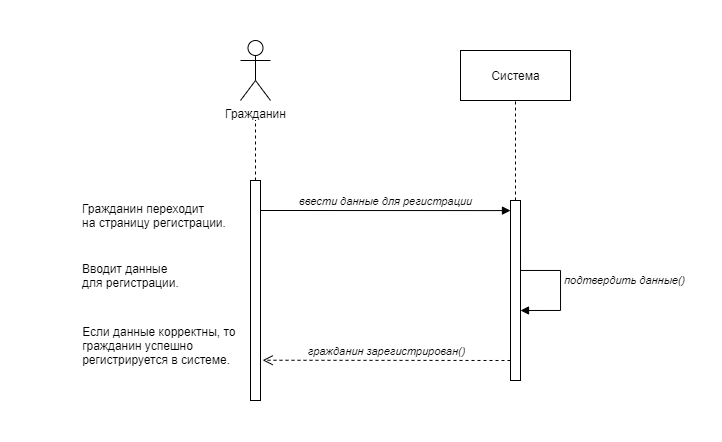

The diagram above was exported from draw.io. Its source (the exported page's mxGraphModel, read from the mxfile embedded in the PNG):
<mxGraphModel dx="1831" dy="567" grid="1" gridSize="10" guides="1" tooltips="1" connect="1" arrows="1" fold="1" page="1" pageScale="1" pageWidth="850" pageHeight="1100" math="0" shadow="0">
  <root>
    <mxCell id="0" />
    <mxCell id="1" parent="0" />
    <mxCell id="ldCU6XnSHC2lJKuWem-F-18" value="" style="verticalLabelPosition=bottom;verticalAlign=top;html=1;shape=mxgraph.basic.rect;fillColor2=none;strokeWidth=1;size=20;indent=5;strokeColor=#FFFFFF;" vertex="1" parent="1">
      <mxGeometry x="-120" y="40" width="720" height="440" as="geometry" />
    </mxCell>
    <mxCell id="ldCU6XnSHC2lJKuWem-F-2" value="Гражданин" style="shape=umlActor;verticalLabelPosition=bottom;verticalAlign=top;html=1;" vertex="1" parent="1">
      <mxGeometry x="120" y="80" width="30" height="60" as="geometry" />
    </mxCell>
    <mxCell id="ldCU6XnSHC2lJKuWem-F-5" style="edgeStyle=orthogonalEdgeStyle;rounded=0;orthogonalLoop=1;jettySize=auto;html=1;entryX=0.5;entryY=1.333;entryDx=0;entryDy=0;entryPerimeter=0;endArrow=none;endFill=0;dashed=1;" edge="1" parent="1" source="ldCU6XnSHC2lJKuWem-F-3" target="ldCU6XnSHC2lJKuWem-F-2">
      <mxGeometry relative="1" as="geometry" />
    </mxCell>
    <mxCell id="ldCU6XnSHC2lJKuWem-F-3" value="" style="html=1;points=[];perimeter=orthogonalPerimeter;" vertex="1" parent="1">
      <mxGeometry x="130" y="220" width="10" height="220" as="geometry" />
    </mxCell>
    <mxCell id="ldCU6XnSHC2lJKuWem-F-7" value="Гражданин переходит &lt;br&gt;на страницу регистрации." style="text;html=1;align=left;verticalAlign=middle;resizable=0;points=[];autosize=1;" vertex="1" parent="1">
      <mxGeometry x="-40" y="240" width="160" height="30" as="geometry" />
    </mxCell>
    <mxCell id="ldCU6XnSHC2lJKuWem-F-8" value="Вводит данные&lt;br&gt;&lt;div&gt;&lt;span&gt;для регистрации.&lt;/span&gt;&lt;/div&gt;" style="text;html=1;align=left;verticalAlign=middle;resizable=0;points=[];autosize=1;" vertex="1" parent="1">
      <mxGeometry x="-40" y="300" width="110" height="30" as="geometry" />
    </mxCell>
    <mxCell id="ldCU6XnSHC2lJKuWem-F-9" value="&lt;div style=&quot;text-align: left&quot;&gt;&lt;span&gt;Если данные корректны, то&amp;nbsp;&lt;/span&gt;&lt;/div&gt;&lt;div style=&quot;text-align: left&quot;&gt;&lt;span&gt;гражданин успешно&amp;nbsp;&lt;/span&gt;&lt;/div&gt;&lt;div style=&quot;text-align: left&quot;&gt;&lt;span&gt;регистрируется в системе.&lt;/span&gt;&lt;/div&gt;" style="text;html=1;align=center;verticalAlign=middle;resizable=0;points=[];autosize=1;" vertex="1" parent="1">
      <mxGeometry x="-45" y="360" width="170" height="50" as="geometry" />
    </mxCell>
    <mxCell id="ldCU6XnSHC2lJKuWem-F-10" value="Система" style="html=1;" vertex="1" parent="1">
      <mxGeometry x="340" y="90" width="110" height="50" as="geometry" />
    </mxCell>
    <mxCell id="ldCU6XnSHC2lJKuWem-F-12" style="edgeStyle=orthogonalEdgeStyle;rounded=0;orthogonalLoop=1;jettySize=auto;html=1;entryX=0.5;entryY=1;entryDx=0;entryDy=0;dashed=1;endArrow=none;endFill=0;" edge="1" parent="1" source="ldCU6XnSHC2lJKuWem-F-11" target="ldCU6XnSHC2lJKuWem-F-10">
      <mxGeometry relative="1" as="geometry" />
    </mxCell>
    <mxCell id="ldCU6XnSHC2lJKuWem-F-11" value="" style="html=1;points=[];perimeter=orthogonalPerimeter;" vertex="1" parent="1">
      <mxGeometry x="390" y="240" width="10" height="180" as="geometry" />
    </mxCell>
    <mxCell id="ldCU6XnSHC2lJKuWem-F-13" value="&lt;i&gt;гражданин зарегистрирован()&lt;/i&gt;" style="html=1;verticalAlign=bottom;endArrow=open;dashed=1;endSize=8;entryX=1.214;entryY=0.817;entryDx=0;entryDy=0;entryPerimeter=0;" edge="1" parent="1" target="ldCU6XnSHC2lJKuWem-F-3">
      <mxGeometry relative="1" as="geometry">
        <mxPoint x="390" y="400" as="sourcePoint" />
        <mxPoint x="310" y="400" as="targetPoint" />
      </mxGeometry>
    </mxCell>
    <mxCell id="ldCU6XnSHC2lJKuWem-F-15" value="&lt;i&gt;ввести данные для регистрации&lt;/i&gt;" style="html=1;verticalAlign=bottom;endArrow=block;entryX=0;entryY=0.056;entryDx=0;entryDy=0;entryPerimeter=0;" edge="1" parent="1" target="ldCU6XnSHC2lJKuWem-F-11">
      <mxGeometry width="80" relative="1" as="geometry">
        <mxPoint x="140" y="250" as="sourcePoint" />
        <mxPoint x="220" y="250" as="targetPoint" />
      </mxGeometry>
    </mxCell>
    <mxCell id="ldCU6XnSHC2lJKuWem-F-17" value="&lt;i&gt;подтвердить данные()&lt;/i&gt;" style="edgeStyle=orthogonalEdgeStyle;html=1;align=left;spacingLeft=2;endArrow=block;rounded=0;entryX=1;entryY=0;" edge="1" parent="1">
      <mxGeometry relative="1" as="geometry">
        <mxPoint x="400" y="290" as="sourcePoint" />
        <Array as="points">
          <mxPoint x="400" y="310" />
          <mxPoint x="440" y="310" />
          <mxPoint x="440" y="350" />
        </Array>
        <mxPoint x="400" y="350" as="targetPoint" />
      </mxGeometry>
    </mxCell>
  </root>
</mxGraphModel>